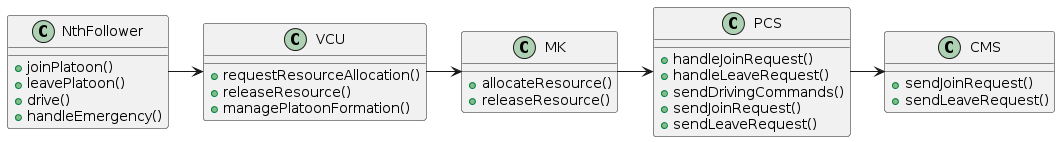

The diagram above was rendered by PlantUML. Its source (embedded in the PNG):
@startuml
class NthFollower {
    + joinPlatoon()
    + leavePlatoon()
    + drive()
    + handleEmergency()
}

class VCU {
    + requestResourceAllocation()
    + releaseResource()
    + managePlatoonFormation()
}

class MK {
    + allocateResource()
    + releaseResource()
}

class PCS {
    + handleJoinRequest()
    + handleLeaveRequest()
    + sendDrivingCommands()
    + sendJoinRequest()
    + sendLeaveRequest()
}

class CMS {
    + sendJoinRequest()
    + sendLeaveRequest()
}

NthFollower -> VCU
VCU -> MK
MK -> PCS
PCS -> CMS
@enduml